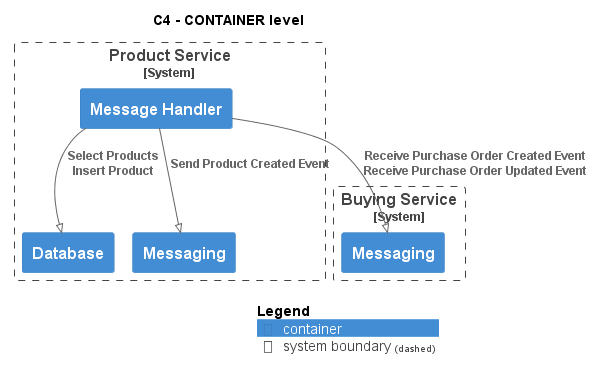

The diagram above was rendered by PlantUML. Its source (embedded in the PNG):
@startuml
!pragma layout smetana
!include ..\..\..\..\.c4s\C4_Container.puml

AddElementTag("state:new", $bgColor=green, $fontColor=#ffffff, $borderColor=green, $shadowing="False")
AddElementTag("state:changed", $bgColor=orange, $fontColor=#ffffff, $borderColor=orange, $shadowing="False")
AddElementTag("state:removed", $bgColor=red, $fontColor=#ffffff, $borderColor=red, $shadowing="False")

AddRelTag("state:new", $textColor=green, $lineColor=green)
AddRelTag("state:changed", $textColor=orange, $lineColor=orange)
AddRelTag("state:removed", $textColor=red, $lineColor=red)

SHOW_PERSON_PORTRAIT()
LAYOUT_TOP_DOWN()

skinparam linetype polyline

title C4 - CONTAINER level


System_Boundary(ECommercePlatform.SoftwareSystems.ProductService, "Product Service") {
    Container(ECommercePlatform.SoftwareSystems.ProductService.Containers.MessageHandler, "Message Handler", "", "")
    Container(ECommercePlatform.SoftwareSystems.ProductService.Containers.Database, "Database", "", "")
    Container(ECommercePlatform.SoftwareSystems.ProductService.Containers.Messaging, "Messaging", "", "")
}

System_Boundary(ECommercePlatform.SoftwareSystems.BuyingService, "Buying Service") {
    Container(ECommercePlatform.SoftwareSystems.BuyingService.Containers.Messaging, "Messaging", "", "")
}

Rel(ECommercePlatform.SoftwareSystems.ProductService.Containers.MessageHandler, ECommercePlatform.SoftwareSystems.BuyingService.Containers.Messaging, "Receive Purchase Order Created Event\nReceive Purchase Order Updated Event")
Rel(ECommercePlatform.SoftwareSystems.ProductService.Containers.MessageHandler, ECommercePlatform.SoftwareSystems.ProductService.Containers.Database, "Select Products\nInsert Product")
Rel(ECommercePlatform.SoftwareSystems.ProductService.Containers.MessageHandler, ECommercePlatform.SoftwareSystems.ProductService.Containers.Messaging, "Send Product Created Event")


SHOW_LEGEND()
@enduml